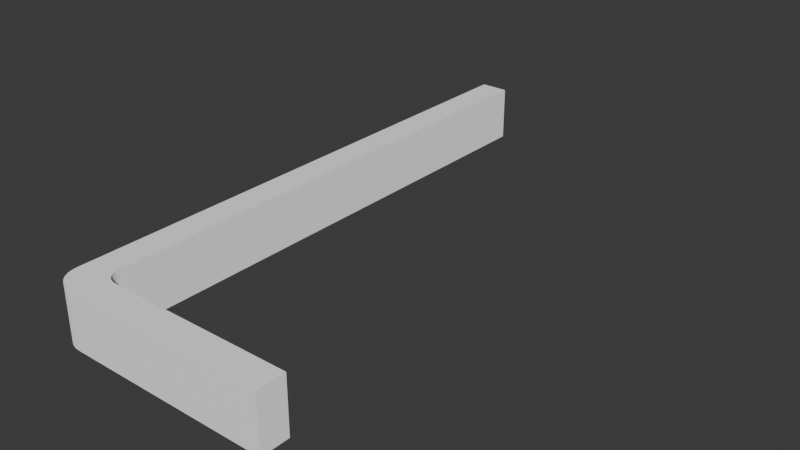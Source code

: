 # Source: hallway_new.blend  (saved by Blender 5.1.30; exported with 4.5.12 LTS)
import bpy
from mathutils import Matrix  # noqa: F401  (used for matrix-valued properties, if any)

bpy.ops.wm.read_factory_settings(use_empty=True)
scene = bpy.context.scene
scene.name = 'Scene'

# ---- collections
col_collection = bpy.data.collections.new('Collection'); scene.collection.children.link(col_collection)

# ---- materials (node trees are filled in below, after node groups)
mat_void = bpy.data.materials.new('void')

# ---- material node trees
mat_void.use_nodes = True; mat_void.node_tree.nodes.clear()
_N = mat_void.node_tree.nodes; _L = mat_void.node_tree.links
n0 = _N.new('ShaderNodeBsdfPrincipled'); n0.name = 'Principled BSDF'; n0.location = (-200, 100)
n0.inputs[0].default_value = (1.0, 1.0, 1.0, 1.0)
n0.inputs[1].default_value = 1.0
n0.inputs[2].default_value = 1.0
n0.inputs[3].default_value = 1.0
n0.inputs[13].default_value = 0.0
n0.inputs[27].default_value = (0.0, 0.0, 0.0, 1.0)
n0.inputs[28].default_value = 115.1
n1 = _N.new('ShaderNodeOutputMaterial'); n1.name = 'Material Output'; n1.location = (200, 100)
_L.new(n0.outputs[0], n1.inputs[0])
n1.is_active_output = True

# ---- world
world_world = bpy.data.worlds.new('World'); scene.world = world_world
world_world.use_nodes = True; world_world.node_tree.nodes.clear()
_N = world_world.node_tree.nodes; _L = world_world.node_tree.links
n0 = _N.new('ShaderNodeOutputWorld'); n0.name = 'World Output'; n0.location = (200, 100)
n1 = _N.new('ShaderNodeBackground'); n1.name = 'Background'; n1.location = (-200, 100)
n1.inputs[0].default_value = (0.05088, 0.05088, 0.05088, 1.0)
_L.new(n1.outputs[0], n0.inputs[0])
n0.is_active_output = True
world_world.color = (0.05088, 0.05088, 0.05088)
world_world.sun_shadow_jitter_overblur = 0.0

# ---- meshes
me_plane_001 = bpy.data.meshes.new('Plane.001')
me_plane_001.from_pydata([(-2.585, -0.55, 1.197e-07), (2.585, -0.55, -1.197e-07), (-2.586, -0.5454, 2.675), (2.584, -0.5546, 2.675), (-2.573, 12.57, 2.098e-06), (2.597, 12.57, 1.859e-06), (2.596, 12.56, 2.675), (-2.574, 12.57, 2.675), (-2.556, 31.49, 4.954e-06), (2.614, 31.49, 4.715e-06), (2.613, 31.48, 2.675), (-2.557, 31.49, 2.675), (2.629, 50.15, 2.675), (-2.541, 50.16, 2.675), (-2.537, 52.8, 2.051e-05), (2.633, 52.8, 2.027e-05), (-2.54, 50.15, -18.75), (2.63, 50.15, -18.75), (-2.537, 52.8, -18.75), (2.633, 52.8, -18.75), (2.63, 50.49, 2.675), (2.633, 52.79, 0.3769), (2.63, 50.82, 2.652), (2.63, 51.14, 2.582), (2.631, 51.45, 2.467), (2.631, 51.74, 2.31), (2.631, 52.0, 2.114), (2.632, 52.23, 1.882), (2.632, 52.43, 1.619), (2.632, 52.59, 1.332), (2.632, 52.7, 1.024), (2.632, 52.77, 0.704), (-2.537, 52.8, 0.3763), (-2.54, 50.5, 2.675), (-2.538, 52.77, 0.7034), (-2.538, 52.7, 1.024), (-2.538, 52.59, 1.331), (-2.538, 52.43, 1.619), (-2.538, 52.24, 1.881), (-2.539, 52.01, 2.113), (-2.539, 51.74, 2.31), (-2.539, 51.46, 2.467), (-2.54, 51.15, 2.581), (-2.54, 50.83, 2.651), (-2.541, 48.76, 0.007965), (-2.54, 50.16, -1.395), (-2.538, 51.56, 0.004036), (-2.54, 50.16, 1.412), (-2.541, 48.96, -0.006224), (-2.541, 49.15, -0.04869), (-2.54, 49.34, -0.1186), (-2.54, 49.52, -0.2144), (-2.54, 49.68, -0.3343), (-2.54, 49.82, -0.4758), (-2.54, 49.94, -0.636), (-2.54, 50.03, -0.8117), (-2.54, 50.1, -0.9992), (-2.54, 50.15, -1.195), (2.63, 50.15, -1.412), (2.629, 48.74, -0.007932), (2.63, 50.15, 1.395), (2.632, 51.55, -0.004021), (2.63, 50.13, -1.212), (2.63, 50.09, -1.016), (2.63, 50.02, -0.8288), (2.63, 49.93, -0.653), (2.63, 49.81, -0.4927), (2.63, 49.66, -0.3511), (2.63, 49.5, -0.231), (2.63, 49.33, -0.135), (2.629, 49.14, -0.06495), (2.629, 48.94, -0.02231), (-2.541, 49.46, 0.7099), (-2.541, 48.86, 0.0008705), (-2.541, 49.06, -0.02746), (-2.54, 49.25, -0.08363), (-2.54, 49.43, -0.1665), (-2.54, 49.6, -0.2744), (-2.54, 49.75, -0.4051), (-2.54, 49.88, -0.5559), (-2.54, 49.99, -0.7239), (-2.54, 50.07, -0.9055), (-2.54, 50.13, -1.097), (-2.54, 50.15, -1.295), (-2.539, 50.86, -0.6952), (-2.539, 50.86, 0.7079), (2.631, 50.85, -0.7079), (2.63, 50.14, -1.312), (2.63, 50.11, -1.114), (2.63, 50.06, -0.9226), (2.63, 49.97, -0.7409), (2.63, 49.87, -0.5729), (2.63, 49.73, -0.4219), (2.63, 49.58, -0.291), (2.63, 49.42, -0.183), (2.63, 49.23, -0.09997), (2.629, 49.04, -0.04363), (2.629, 48.84, -0.01512), (2.629, 49.45, 0.6933), (2.631, 50.85, 0.6953), (0.0441, 48.75, 1.691e-05), (0.04428, 48.95, -0.01426), (0.04445, 49.15, -0.05682), (0.04462, 49.33, -0.1268), (0.04478, 49.51, -0.2227), (0.04492, 49.67, -0.3427), (0.04505, 49.81, -0.4843), (0.04516, 49.93, -0.6445), (0.04524, 50.03, -0.8202), (0.0453, 50.1, -1.008), (0.04534, 50.14, -1.203), (0.04536, 50.15, -1.403), (0.04535, 50.15, -1.303), (0.04532, 50.12, -1.106), (0.04527, 50.06, -0.914), (0.0452, 49.98, -0.7324), (0.0451, 49.87, -0.5644), (0.04499, 49.74, -0.4135), (0.04485, 49.59, -0.2827), (0.0447, 49.42, -0.1748), (0.04454, 49.24, -0.0918), (0.04437, 49.05, -0.03554), (0.04419, 48.85, -0.007124)], [], [(4, 5, 9, 8), (0, 1, 5, 4), (1, 3, 6, 5), (3, 2, 7, 6), (2, 0, 4, 7), (5, 6, 10, 9), (6, 7, 11, 10), (7, 4, 8, 11), (10, 11, 13, 12), (16, 17, 19, 18), (15, 14, 18, 19), (20, 33, 43, 22), (22, 43, 42, 23), (23, 42, 41, 24), (24, 41, 40, 25), (25, 40, 39, 26), (26, 39, 38, 27), (27, 38, 37, 28), (28, 37, 36, 29), (29, 36, 35, 30), (30, 35, 34, 31), (31, 34, 32, 21), (12, 13, 33, 20), (15, 21, 32, 14), (44, 73, 48, 74, 49, 75, 50, 76, 51, 77, 52, 78, 53, 79, 54, 80, 55, 81, 56, 82, 57, 83, 45, 84, 46, 85, 47, 72), (58, 87, 62, 88, 63, 89, 64, 90, 65, 91, 66, 92, 67, 93, 68, 94, 69, 95, 70, 96, 71, 97, 59, 98, 60, 99, 61, 86), (122, 97, 71, 101), (121, 96, 70, 102), (120, 95, 69, 103), (119, 94, 68, 104), (118, 93, 67, 105), (117, 92, 66, 106), (116, 91, 65, 107), (115, 90, 64, 108), (114, 89, 63, 109), (113, 88, 62, 110), (112, 87, 58, 111), (45, 111, 58, 17, 16), (11, 8, 44, 72, 47, 13), (8, 9, 59, 100, 44), (13, 47, 85, 46, 14, 32, 34, 35, 36, 37, 38, 39, 40, 41, 42, 43, 33), (14, 46, 84, 45, 16, 18), (61, 99, 60, 12, 20, 22, 23, 24, 25, 26, 27, 28, 29, 30, 31, 21, 15), (9, 10, 12, 60, 98, 59), (58, 86, 61, 15, 19, 17), (83, 112, 111, 45), (57, 110, 112, 83), (110, 62, 87, 112), (82, 113, 110, 57), (56, 109, 113, 82), (109, 63, 88, 113), (81, 114, 109, 56), (55, 108, 114, 81), (108, 64, 89, 114), (80, 115, 108, 55), (54, 107, 115, 80), (107, 65, 90, 115), (79, 116, 107, 54), (53, 106, 116, 79), (106, 66, 91, 116), (78, 117, 106, 53), (52, 105, 117, 78), (105, 67, 92, 117), (77, 118, 105, 52), (51, 104, 118, 77), (104, 68, 93, 118), (76, 119, 104, 51), (50, 103, 119, 76), (103, 69, 94, 119), (75, 120, 103, 50), (49, 102, 120, 75), (102, 70, 95, 120), (74, 121, 102, 49), (48, 101, 121, 74), (101, 71, 96, 121), (73, 122, 101, 48), (44, 100, 122, 73), (100, 59, 97, 122)])
_uv = me_plane_001.uv_layers.new(name='UVMap')
_uv.uv.foreach_set('vector', [0.0, 0.0, 0.0, 0.0, 0.0, 0.0, 0.0, 0.0, 0.0, 0.0, 0.0, 0.0, 0.0, 0.0, 0.0, 0.0, 0.0, 0.0, 0.0, 0.0, 0.0, 0.0, 0.0, 0.0, 0.0, 0.0, 0.0, 0.0, 0.0, 0.0, 0.0, 0.0, 0.0, 0.0, 0.0, 0.0, 0.0, 0.0, 0.0, 0.0, 0.0, 0.0, 0.0, 0.0, 0.0, 0.0, 0.0, 0.0, 0.0, 0.0, 0.0, 0.0, 0.0, 0.0, 0.0, 0.0, 0.0, 0.0, 0.0, 0.0, 0.0, 0.0, 0.0, 0.0, 0.0, 0.0, 0.0, 0.0, 0.0, 0.0, 0.0, 0.0, 0.0, 0.0, 0.0, 0.0, 0.0, 0.0, 0.0, 0.0, 0.0, 0.0, 0.0, 0.0, 0.0, 0.0, 0.0, 0.0, 0.0, 0.0, 0.0, 0.0, 0.0, 0.0, 0.0, 0.0, 0.0, 0.0, 0.0, 0.0, 0.0, 0.0, 0.0, 0.0, 0.0, 0.0, 0.0, 0.0, 0.0, 0.0, 0.0, 0.0, 0.0, 0.0, 0.0, 0.0, 0.0, 0.0, 0.0, 0.0, 0.0, 0.0, 0.0, 0.0, 0.0, 0.0, 0.0, 0.0, 0.0, 0.0, 0.0, 0.0, 0.0, 0.0, 0.0, 0.0, 0.0, 0.0, 0.0, 0.0, 0.0, 0.0, 0.0, 0.0, 0.0, 0.0, 0.0, 0.0, 0.0, 0.0, 0.0, 0.0, 0.0, 0.0, 0.0, 0.0, 0.0, 0.0, 0.0, 0.0, 0.0, 0.0, 0.0, 0.0, 0.0, 0.0, 0.0, 0.0, 0.0, 0.0, 0.0, 0.0, 0.0, 0.0, 0.0, 0.0, 0.0, 0.0, 0.0, 0.0, 0.0, 0.0, 0.0, 0.0, 0.0, 0.0, 0.0, 0.0, 0.0, 0.0, 0.0, 0.0, 0.0, 0.0, 0.0, 0.0, 0.0, 0.0, 0.0, 0.0, 0.0, 0.0, 0.0, 0.0, 0.0, 0.0, 0.0, 0.0, 0.0, 0.0, 0.0, 0.0, 0.0, 0.0, 0.0, 0.0, 0.0, 0.0, 0.0, 0.0, 0.0, 0.0, 0.0, 0.0, 0.0, 0.0, 0.0, 0.0, 0.0, 0.0, 0.0, 0.0, 0.0, 0.0, 0.0, 0.0, 0.0, 0.0, 0.0, 0.0, 0.0, 0.0, 0.0, 0.0, 0.0, 0.0, 0.0, 0.0, 0.0, 0.0, 0.0, 0.0, 0.0, 0.0, 0.0, 0.0, 0.0, 0.0, 0.0, 0.0, 0.0, 0.0, 0.0, 0.0, 0.0, 0.0, 0.0, 0.0, 0.0, 0.0, 0.0, 0.0, 0.0, 0.0, 0.0, 0.0, 0.0, 0.0, 0.0, 0.0, 0.0, 0.0, 0.0, 0.0, 0.0, 0.0, 0.0, 0.0, 0.0, 0.0, 0.0, 0.0, 0.0, 0.0, 0.0, 0.0, 0.0, 0.0, 0.0, 0.0, 0.0, 0.0, 0.0, 0.0, 0.0, 0.0, 0.0, 0.0, 0.0, 0.0, 0.0, 0.0, 0.0, 0.0, 0.0, 0.0, 0.0, 0.0, 0.0, 0.0, 0.0, 0.0, 0.0, 0.0, 0.0, 0.0, 0.0, 0.0, 0.0, 0.0, 0.0, 0.0, 0.0, 0.0, 0.0, 0.0, 0.0, 0.0, 0.0, 0.0, 0.0, 0.0, 0.0, 0.0, 0.0, 0.0, 0.0, 0.0, 0.0, 0.0, 0.0, 0.0, 0.0, 0.0, 0.0, 0.0, 0.0, 0.0, 0.0, 0.0, 0.0, 0.0, 0.0, 0.0, 0.0, 0.0, 0.0, 0.0, 0.0, 0.0, 0.0, 0.0, 0.0, 0.0, 0.0, 0.0, 0.0, 0.0, 0.0, 0.0, 0.0, 0.0, 0.0, 0.0, 0.0, 0.0, 0.0, 0.0, 0.0, 0.0, 0.0, 0.0, 0.0, 0.0, 0.0, 0.0, 0.0, 0.0, 0.0, 0.0, 0.0, 0.0, 0.0, 0.0, 0.0, 0.0, 0.0, 0.0, 0.0, 0.0, 0.0, 0.0, 0.0, 0.0, 0.0, 0.0, 0.0, 0.0, 0.0, 0.0, 0.0, 0.0, 0.0, 0.0, 0.0, 0.0, 0.0, 0.0, 0.0, 0.0, 0.0, 0.0, 0.0, 0.0, 0.0, 0.0, 0.0, 0.0, 0.0, 0.0, 0.0, 0.0, 0.0, 0.0, 0.0, 0.0, 0.0, 0.0, 0.0, 0.0, 0.0, 0.0, 0.0, 0.0, 0.0, 0.0, 0.0, 0.0, 0.0, 0.0, 0.0, 0.0, 0.0, 0.0, 0.0, 0.0, 0.0, 0.0, 0.0, 0.0, 0.0, 0.0, 0.0, 0.0, 0.0, 0.0, 0.0, 0.0, 0.0, 0.0, 0.0, 0.0, 0.0, 0.0, 0.0, 0.0, 0.0, 0.0, 0.0, 0.0, 0.0, 0.0, 0.0, 0.0, 0.0, 0.0, 0.0, 0.0, 0.0, 0.0, 0.0, 0.0, 0.0, 0.0, 0.0, 0.0, 0.0, 0.0, 0.0, 0.0, 0.0, 0.0, 0.0, 0.0, 0.0, 0.0, 0.0, 0.0, 0.0, 0.0, 0.0, 0.0, 0.0, 0.0, 0.0, 0.0, 0.0, 0.0, 0.0, 0.0, 0.0, 0.0, 0.0, 0.0, 0.0, 0.0, 0.0, 0.0, 0.0, 0.0, 0.0, 0.0, 0.0, 0.0, 0.0, 0.0, 0.0, 0.0, 0.0, 0.0, 0.0, 0.0, 0.0, 0.0, 0.0, 0.0, 0.0, 0.0, 0.0, 0.0, 0.0, 0.0, 0.0, 0.0, 0.0, 0.0, 0.0, 0.0, 0.0, 0.0, 0.0, 0.0, 0.0, 0.0, 0.0, 0.0, 0.0, 0.0, 0.0, 0.0, 0.0, 0.0, 0.0, 0.0, 0.0, 0.0, 0.0, 0.0, 0.0, 0.0, 0.0, 0.0, 0.0, 0.0, 0.0, 0.0, 0.0, 0.0, 0.0, 0.0, 0.0, 0.0, 0.0, 0.0, 0.0, 0.0, 0.0, 0.0, 0.0, 0.0, 0.0, 0.0, 0.0, 0.0, 0.0, 0.0, 0.0, 0.0, 0.0, 0.0, 0.0, 0.0, 0.0, 0.0, 0.0, 0.0, 0.0, 0.0, 0.0, 0.0, 0.0, 0.0, 0.0, 0.0, 0.0, 0.0, 0.0, 0.0, 0.0, 0.0, 0.0, 0.0, 0.0, 0.0, 0.0, 0.0, 0.0, 0.0, 0.0, 0.0, 0.0, 0.0, 0.0, 0.0, 0.0, 0.0, 0.0, 0.0, 0.0, 0.0, 0.0, 0.0, 0.0, 0.0, 0.0, 0.0, 0.0, 0.0, 0.0, 0.0, 0.0, 0.0, 0.0, 0.0, 0.0, 0.0, 0.0, 0.0, 0.0, 0.0, 0.0, 0.0, 0.0, 0.0, 0.0, 0.0, 0.0, 0.0, 0.0, 0.0, 0.0, 0.0, 0.0, 0.0, 0.0, 0.0, 0.0, 0.0, 0.0, 0.0, 0.0, 0.0, 0.0, 0.0, 0.0, 0.0, 0.0, 0.0, 0.0, 0.0, 0.0, 0.0, 0.0, 0.0, 0.0, 0.0, 0.0, 0.0, 0.0, 0.0, 0.0, 0.0, 0.0, 0.0, 0.0, 0.0, 0.0, 0.0, 0.0, 0.0, 0.0, 0.0, 0.0, 0.0, 0.0, 0.0, 0.0, 0.0, 0.0, 0.0, 0.0, 0.0, 0.0, 0.0, 0.0, 0.0, 0.0, 0.0, 0.0, 0.0, 0.0, 0.0, 0.0, 0.0, 0.0, 0.0, 0.0, 0.0, 0.0, 0.0, 0.0, 0.0, 0.0, 0.0, 0.0, 0.0, 0.0, 0.0, 0.0, 0.0, 0.0, 0.0, 0.0, 0.0, 0.0, 0.0, 0.0, 0.0, 0.0, 0.0, 0.0, 0.0, 0.0, 0.0, 0.0, 0.0, 0.0, 0.0, 0.0, 0.0, 0.0, 0.0])
me_plane_001.materials.append(mat_void)
me_plane_001.update()

# ---- objects
ob_hallway = bpy.data.objects.new('hallway', me_plane_001)

# ---- transforms, parenting, visibility, modifiers, constraints
ob_hallway.location = (1.338, -0.45, 2.027e-06)
ob_hallway.rotation_euler = (3.142, 1.571, 0.0)

# ---- collection membership
col_collection.objects.link(ob_hallway)

# ---- scene / render settings (as saved in the file)
scene.frame_start = 1; scene.frame_end = 250; scene.frame_set(1)
scene.render.engine = 'BLENDER_EEVEE_NEXT'
scene.render.bake_bias = 0.0
scene.render.bake_samples = 0
scene.cycles.sampling_pattern = 'TABULATED_SOBOL'
scene.eevee.use_volume_custom_range = False
bpy.context.view_layer.update()

# ---- added for rendering (the .blend has no active camera and no usable light): camera, sun
cam_auto = bpy.data.cameras.new('AutoCamera')
cam_auto.lens = 50.0
cam_auto.sensor_width = 36.0
cam_auto.clip_end = 1000.0
ob_auto_camera = bpy.data.objects.new('AutoCamera', cam_auto)
scene.collection.objects.link(ob_auto_camera)
ob_auto_camera.location = (62.7899, -90.6664, 42.707)
ob_auto_camera.rotation_euler = (1.09748, -7.21219e-08, 0.694738)
scene.camera = ob_auto_camera
light_auto_sun = bpy.data.lights.new('AutoSun', 'SUN')
light_auto_sun.energy = 3.0
light_auto_sun.angle = 0.0523599
ob_auto_sun = bpy.data.objects.new('AutoSun', light_auto_sun)
scene.collection.objects.link(ob_auto_sun)
ob_auto_sun.rotation_euler = (0.872665, 0.174533, 0.523599)
bpy.context.view_layer.update()
